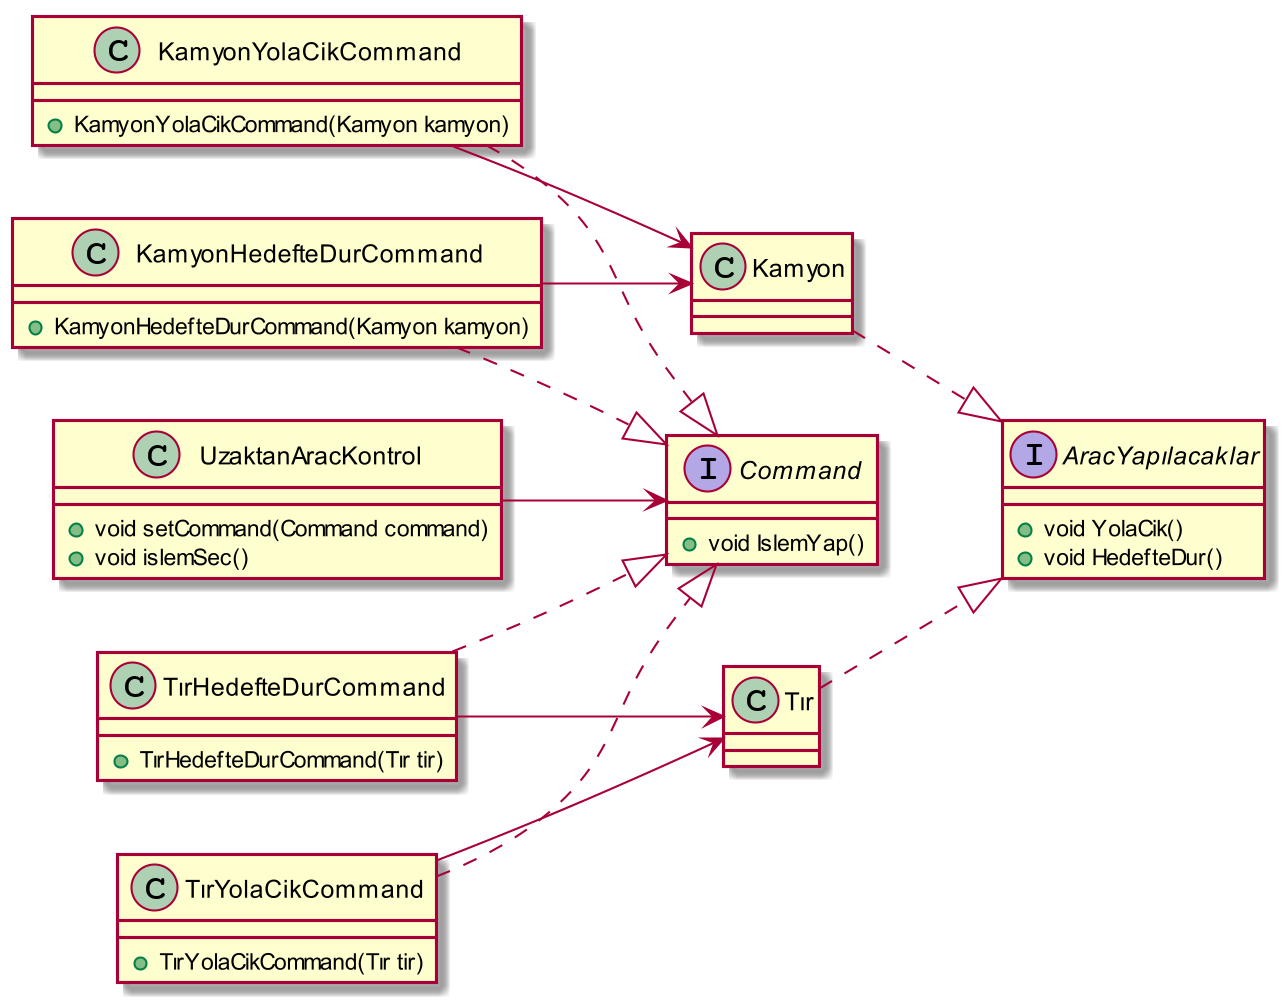

The diagram above was rendered by PlantUML. Its source (embedded in the PNG):
@startuml
skinparam dpi 200


left to right direction

interface AracYapılacaklar{
    + void YolaCik()
    + void HedefteDur()
}

interface Command{
    + void IslemYap()
}

class Tır{

}

class Kamyon{

}

class TırYolaCikCommand{
    + TırYolaCikCommand(Tır tir)
}


class TırHedefteDurCommand{
    + TırHedefteDurCommand(Tır tir)
}


class KamyonYolaCikCommand{
    + KamyonYolaCikCommand(Kamyon kamyon)
}

class KamyonHedefteDurCommand{
    + KamyonHedefteDurCommand(Kamyon kamyon)
}

class UzaktanAracKontrol{
    + void setCommand(Command command)
    + void islemSec()
}


Tır ..|> AracYapılacaklar
Kamyon ..|> AracYapılacaklar

TırYolaCikCommand ..|> Command
TırHedefteDurCommand ..|> Command
KamyonYolaCikCommand ..|> Command
KamyonHedefteDurCommand ..|> Command

KamyonYolaCikCommand --> Kamyon
KamyonHedefteDurCommand --> Kamyon

TırYolaCikCommand --> Tır
TırHedefteDurCommand --> Tır

UzaktanAracKontrol --> Command


@enduml